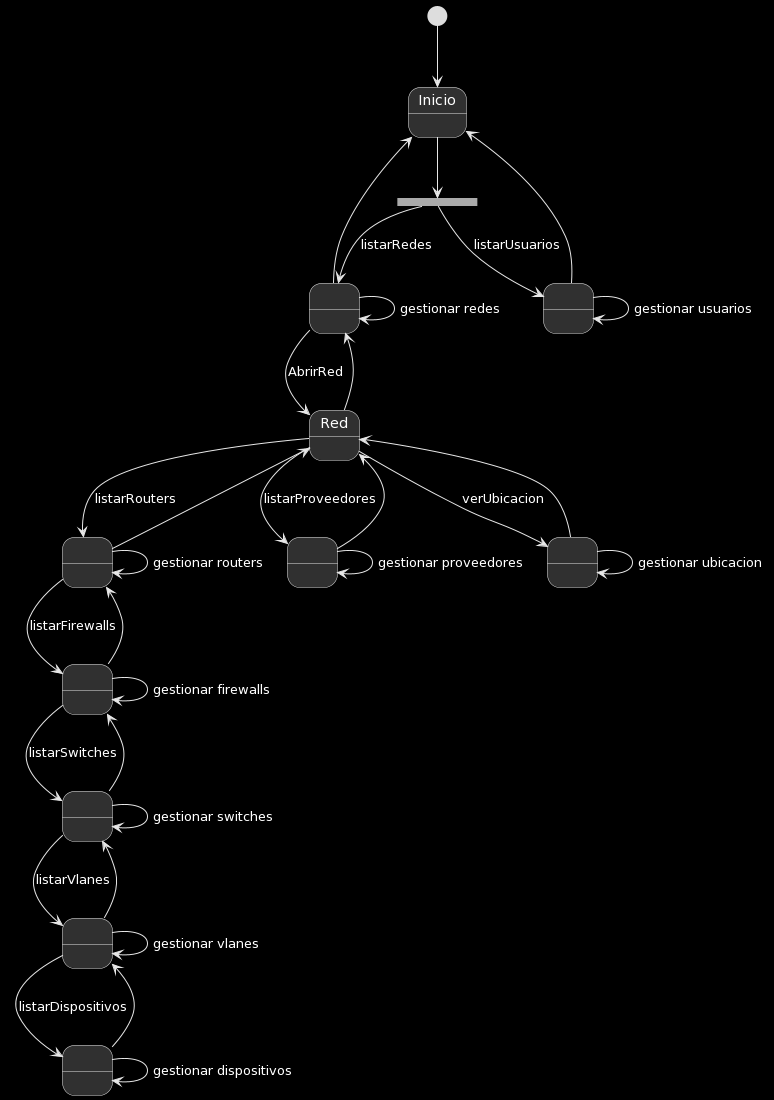

The diagram above was rendered by PlantUML. Its source (embedded in the PNG):
@startuml
state fork_state <<fork>>

state NONAME_REDES as " "
state NONAME_USUARIOS as " "
state NONAME_DISPOSITIVOS as " "
state NONAME_ROUTERS as " "
state NONAME_PROVEEDORES as " "
state NONAME_SWITCHES as " "
state NONAME_UBICACION as " "
state NONAME_VLANES as " "
state NONAME_FIREWALL as " "

[*] --> Inicio
Inicio --> fork_state

'Usuarios
fork_state --> NONAME_USUARIOS: listarUsuarios
NONAME_USUARIOS --> NONAME_USUARIOS: gestionar usuarios
NONAME_USUARIOS -up-> Inicio
'Redes
fork_state --> NONAME_REDES: listarRedes
NONAME_REDES --> NONAME_REDES: gestionar redes
NONAME_REDES --> Red: AbrirRed
NONAME_REDES <-r- Red
NONAME_REDES -up-> Inicio

'Proveedores
Red --> NONAME_PROVEEDORES: listarProveedores
NONAME_PROVEEDORES --> NONAME_PROVEEDORES: gestionar proveedores 
NONAME_PROVEEDORES --> Red

'Ubicacion
Red --> NONAME_UBICACION: verUbicacion
NONAME_UBICACION --> NONAME_UBICACION: gestionar ubicacion 
NONAME_UBICACION --> Red

'Routers
Red --> NONAME_ROUTERS: listarRouters
NONAME_ROUTERS --> NONAME_ROUTERS: gestionar routers 
NONAME_ROUTERS --> Red

'Firewall
NONAME_ROUTERS --> NONAME_FIREWALL: listarFirewalls
NONAME_FIREWALL --> NONAME_FIREWALL: gestionar firewalls 
NONAME_FIREWALL --> NONAME_ROUTERS

'Switches
NONAME_FIREWALL --> NONAME_SWITCHES: listarSwitches
NONAME_SWITCHES --> NONAME_SWITCHES: gestionar switches 
NONAME_SWITCHES --> NONAME_FIREWALL

'Vlanes
NONAME_SWITCHES --> NONAME_VLANES: listarVlanes
NONAME_VLANES --> NONAME_VLANES: gestionar vlanes 
NONAME_VLANES --> NONAME_SWITCHES

'Dispositivos
NONAME_VLANES --> NONAME_DISPOSITIVOS: listarDispositivos
NONAME_DISPOSITIVOS --> NONAME_DISPOSITIVOS: gestionar dispositivos 
NONAME_DISPOSITIVOS --> NONAME_VLANES
@enduml